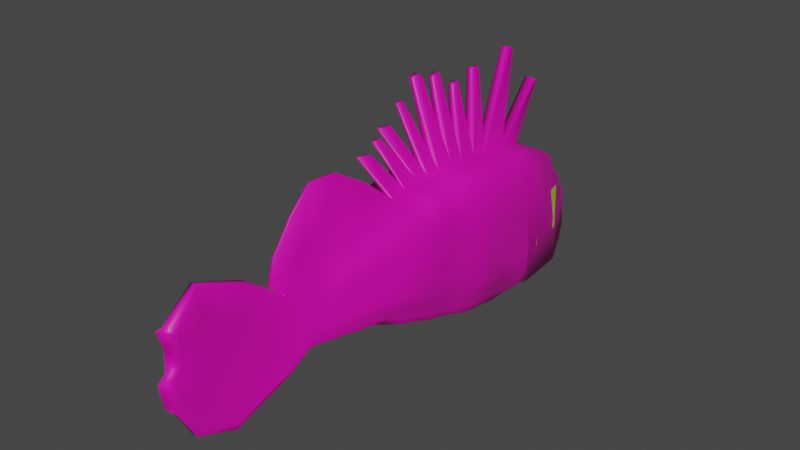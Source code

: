 # Source: Pez_leon.blend  (saved by Blender 3.6.13; exported with 4.5.12 LTS)
import bpy
from mathutils import Matrix  # noqa: F401  (used for matrix-valued properties, if any)

bpy.ops.wm.read_factory_settings(use_empty=True)
scene = bpy.context.scene
scene.name = 'Scene'

# ---- collections
col_collection = bpy.data.collections.new('Collection'); scene.collection.children.link(col_collection)
col_collection_001 = bpy.data.collections.new('Collection.001'); col_collection.children.link(col_collection_001)

# ---- materials (node trees are filled in below, after node groups)
mat_material = bpy.data.materials.new('Material')
mat_material.alpha_threshold = 0.0
mat_material.use_transparent_shadow = False
mat_material.roughness = 0.5
mat_material.line_color = (0.0, 0.0, 0.0, 1.0)
mat_material_003 = bpy.data.materials.new('Material.003')
mat_material_003.use_transparent_shadow = False

# ---- material node trees
mat_material.use_nodes = True; mat_material.node_tree.nodes.clear()
_N = mat_material.node_tree.nodes; _L = mat_material.node_tree.links
n0 = _N.new('ShaderNodeOutputMaterial'); n0.name = 'Material Output'; n0.location = (300, 300)
n1 = _N.new('ShaderNodeBsdfPrincipled'); n1.name = 'Principled BSDF'; n1.location = (10, 300)
n1.distribution = 'GGX'
n1.subsurface_method = 'RANDOM_WALK_SKIN'
n1.inputs[0].default_value = (0.8, 0.0, 0.4394, 1.0)
n1.inputs[3].default_value = 1.45
n1.inputs[27].default_value = (0.0, 0.0, 0.0, 1.0)
n1.inputs[28].default_value = 1.0
_L.new(n1.outputs[0], n0.inputs[0])
n0.is_active_output = True
mat_material_003.use_nodes = True; mat_material_003.node_tree.nodes.clear()
_N = mat_material_003.node_tree.nodes; _L = mat_material_003.node_tree.links
n0 = _N.new('ShaderNodeBsdfPrincipled'); n0.name = 'Principled BSDF'; n0.location = (10, 300)
n0.distribution = 'GGX'
n0.subsurface_method = 'RANDOM_WALK_SKIN'
n0.inputs[0].default_value = (0.3208, 0.8, 0.0, 1.0)
n0.inputs[3].default_value = 1.45
n0.inputs[27].default_value = (0.0, 0.0, 0.0, 1.0)
n0.inputs[28].default_value = 1.0
n1 = _N.new('ShaderNodeOutputMaterial'); n1.name = 'Material Output'; n1.location = (300, 300)
_L.new(n0.outputs[0], n1.inputs[0])
n1.is_active_output = True

# ---- world
world_world = bpy.data.worlds.new('World'); scene.world = world_world
world_world.use_nodes = True; world_world.node_tree.nodes.clear()
_N = world_world.node_tree.nodes; _L = world_world.node_tree.links
n0 = _N.new('ShaderNodeOutputWorld'); n0.name = 'World Output'; n0.location = (300, 300)
n1 = _N.new('ShaderNodeBackground'); n1.name = 'Background'; n1.location = (10, 300)
n1.inputs[0].default_value = (0.05088, 0.05088, 0.05088, 1.0)
_L.new(n1.outputs[0], n0.inputs[0])
n0.is_active_output = True
world_world.color = (0.05088, 0.05088, 0.05088)
world_world.use_sun_shadow = False
world_world.sun_shadow_jitter_overblur = 0.0

# ---- meshes
me_cube = bpy.data.meshes.new('Cube')
me_cube.from_pydata([(0.3979, 1.639, 0.07005), (0.3261, 1.479, -1.007), (0.4994, -0.04525, 0.2174), (0.3456, -0.3046, -0.5326), (0.5379, 0.5588, 0.2929), (0.5108, 0.3459, -0.7449), (0.4198, 1.29, -0.9237), (0.4697, 1.252, 0.2274), (0.328, 1.817, -0.1752), (0.2922, 1.902, -0.9827), (0.2202, 1.983, -0.3945), (0.08951, -1.061, -0.04124), (0.1101, -1.559, -0.7666), (0.2212, -0.9476, -0.4407), (0.2212, -0.6981, -0.0767), (0.05268, -1.841, -0.6688), (0.05268, -1.735, 0.3369), (0.1586, -1.113, -0.5847), (0.1586, -0.891, -0.05137), (0.07146, -1.341, 0.1735), (0.02629, -1.973, -0.4324), (0.09771, -1.931, 0.1014), (-6.462e-05, -2.029, -0.379), (-6.462e-05, -2.039, 0.165), (0.5771, -0.0716, 0.08561), (0.5829, -0.1299, -0.06895), (0.5791, -0.1881, -0.2235), (0.5444, -0.2464, -0.3781), (0.6586, 0.5162, 0.08765), (0.6851, 0.4736, -0.1176), (0.6813, 0.4311, -0.3229), (0.6266, 0.3885, -0.5282), (0.6595, 1.203, 0.008596), (0.6653, 1.154, -0.2102), (0.6615, 1.21, -0.5538), (0.6269, 1.22, -0.7332), (0.08951, -1.161, -0.1863), (0.1101, -1.26, -0.3314), (0.1101, -1.36, -0.4765), (0.1101, -1.459, -0.6216), (0.2212, -0.748, -0.1495), (0.2212, -0.7979, -0.2223), (0.2212, -0.8478, -0.2951), (0.2212, -0.8977, -0.3679), (0.05268, -1.701, 0.1282), (0.05268, -1.736, -0.07108), (0.05268, -1.771, -0.2703), (0.05268, -1.806, -0.4696), (0.1586, -0.9354, -0.158), (0.1586, -0.9797, -0.2647), (0.1586, -1.024, -0.3714), (0.1586, -1.068, -0.478), (0.079, -1.412, -0.005537), (0.079, -1.484, -0.1845), (0.079, -1.556, -0.3635), (0.079, -1.628, -0.5425), (0.06502, -1.888, 0.0297), (0.06502, -1.896, -0.1341), (0.06502, -1.957, -0.1871), (0.06502, -1.934, -0.3256), (-6.462e-05, -1.996, 0.0297), (-6.462e-05, -2.004, -0.1341), (-6.462e-05, -2.066, -0.1871), (-6.462e-05, -2.042, -0.3256), (0.08291, 2.194, -0.8074), (-6.462e-05, 1.941, -0.2221), (-6.462e-05, 2.075, -0.8951), (0.1875, 2.063, -0.8951), (0.2609, 1.921, -0.2221), (-6.462e-05, 1.479, -1.048), (-6.462e-05, -0.00866, 0.2305), (-6.462e-05, -0.3046, -0.6255), (-6.462e-05, 1.669, 0.07005), (-6.462e-05, 0.3459, -0.8378), (-6.462e-05, 0.5941, 0.298), (-6.462e-05, 1.424, 0.1866), (-6.462e-05, 1.008, -1.017), (-6.462e-05, 1.818, -0.1752), (-6.462e-05, 1.883, -0.9827), (-6.462e-05, -1.061, -0.04124), (-6.462e-05, -1.559, -0.7666), (-6.462e-05, -0.9476, -0.4407), (-6.462e-05, -1.735, 0.3369), (-6.462e-05, -1.841, -0.6688), (-6.462e-05, -1.113, -0.5847), (-6.462e-05, -1.341, 0.1735), (-6.462e-05, -1.931, 0.2045), (-6.462e-05, -1.973, -0.4324), (-6.462e-05, 2.016, -0.3945), (-6.462e-05, 2.267, -0.8074), (0.5353, 1.574, -0.4683), (0.3101, 1.875, -0.579), (0.1478, 2.094, -0.4255), (0.2242, 2.007, -0.5586), (-6.462e-05, 2.148, -0.4255), (0.01887, -0.7867, 0.6295), (0.02663, -0.5548, 0.6182), (0.01887, -0.9525, 0.4716), (-6.462e-05, -0.7867, 0.6295), (0.01887, -1.123, 0.2391), (-6.462e-05, -0.5548, 0.6182), (-6.462e-05, -1.123, 0.2391), (0.051, -0.9058, 0.2033), (0.03734, -1.167, 0.06245), (-6.462e-05, -1.167, 0.06245), (0.051, -0.7424, 0.2764), (-6.462e-05, -0.2681, 0.4451), (0.02022, -0.2681, 0.4451), (0.5175, 0.438, 0.2778), (0.4943, 0.3172, 0.2627), (0.5129, 0.1964, 0.2476), (0.4757, 0.07556, 0.2325), (0.4303, -0.1745, -0.5994), (0.4634, -0.04441, -0.632), (0.4992, 0.08569, -0.6759), (0.4924, 0.2158, -0.7085), (0.6109, 0.2615, -0.4982), (0.6071, 0.1345, -0.4681), (0.6071, 0.007575, -0.4381), (0.5809, -0.1194, -0.4081), (0.6456, 0.3072, -0.303), (0.6418, 0.1834, -0.2832), (0.6418, 0.05956, -0.2633), (0.6156, -0.06427, -0.2434), (0.6494, 0.3529, -0.1079), (0.6455, 0.2322, -0.09816), (0.6455, 0.1115, -0.08842), (0.6194, -0.009155, -0.07868), (0.6354, 0.3987, 0.08724), (0.6191, 0.2811, 0.08683), (0.6191, 0.1635, 0.08642), (0.5929, 0.04596, 0.08602), (-6.462e-05, 0.2158, -0.8014), (-6.462e-05, 0.08569, -0.7688), (-6.462e-05, -0.04441, -0.7248), (-6.462e-05, -0.1745, -0.6922), (-6.462e-05, 0.4645, 0.2829), (-6.462e-05, 0.3555, 0.2755), (-6.462e-05, 0.2512, 0.2826), (-6.462e-05, 0.1256, 0.2594), (0.4922, 1.113, 0.2405), (0.5135, 0.9746, 0.2536), (0.5026, 0.836, 0.2667), (0.5328, 0.6974, 0.2798), (0.5332, 0.4782, -0.7905), (0.5268, 0.6105, -0.821), (0.5109, 0.7429, -0.8438), (0.4555, 0.8752, -0.8895), (0.6348, 0.8965, -0.6108), (0.6564, 0.7892, -0.6), (0.6701, 0.6556, -0.5761), (0.6701, 0.5221, -0.5521), (0.6695, 1.062, -0.4932), (0.691, 0.8355, -0.3866), (0.7048, 0.7007, -0.3654), (0.7048, 0.5659, -0.3442), (0.6732, 1.018, -0.1917), (0.6948, 0.8819, -0.1732), (0.7085, 0.7458, -0.1547), (0.7085, 0.6097, -0.1362), (0.6674, 1.066, 0.02441), (0.689, 0.9282, 0.04022), (0.7027, 0.7909, 0.05603), (0.6821, 0.6536, 0.07184), (-6.462e-05, 1.245, 0.2108), (-6.462e-05, 1.019, 0.2511), (-6.462e-05, 0.8714, 0.2693), (-6.462e-05, 0.7179, 0.2849), (-6.462e-05, 0.8752, -0.9823), (-6.462e-05, 0.7429, -0.9367), (-6.462e-05, 0.6105, -0.9138), (-6.462e-05, 0.4782, -0.8834), (0.445, -0.2755, -0.4553), (0.5687, 0.3672, -0.6365), (0.5233, 1.255, -0.8285), (0.1101, -1.509, -0.6941), (0.2212, -0.9227, -0.4043), (0.05268, -1.823, -0.5692), (0.1586, -1.091, -0.5314), (0.079, -1.664, -0.632), (0.03914, -1.953, -0.379), (-6.462e-05, -2.036, -0.3523), (0.5517, 0.2387, -0.6033), (0.5532, 0.1101, -0.572), (0.5352, -0.01842, -0.535), (0.5056, -0.147, -0.5037), (0.5452, 0.8859, -0.7502), (0.5836, 0.766, -0.7219), (0.5985, 0.6331, -0.6985), (0.6016, 0.5001, -0.6713), (0.5618, -0.2172, -0.3008), (0.6539, 0.4098, -0.4256), (0.6442, 1.215, -0.6435), (0.1101, -1.41, -0.549), (0.2212, -0.8728, -0.3315), (0.05268, -1.788, -0.3699), (0.1586, -1.046, -0.4247), (0.079, -1.592, -0.453), (0.06502, -1.945, -0.2563), (-6.462e-05, -2.054, -0.2563), (0.6283, 0.2844, -0.4006), (0.6244, 0.159, -0.3756), (0.6244, 0.03357, -0.3507), (0.5983, -0.09183, -0.3257), (0.6522, 0.9794, -0.552), (0.6737, 0.8124, -0.4933), (0.6874, 0.6782, -0.4707), (0.6874, 0.544, -0.4481), (0.4954, -0.2607, -0.4162), (0.598, 0.378, -0.5817), (0.5758, 1.238, -0.7802), (0.1101, -1.484, -0.6574), (0.2212, -0.91, -0.3859), (0.05268, -1.814, -0.5187), (0.1586, -1.079, -0.5044), (0.079, -1.646, -0.5867), (0.05225, -1.943, -0.3519), (-6.462e-05, -2.039, -0.3388), (0.5817, 0.2502, -0.5501), (0.5805, 0.1225, -0.5194), (0.5716, -0.005251, -0.4859), (0.5438, -0.133, -0.4553), (0.5906, 0.8913, -0.6796), (0.6205, 0.7778, -0.6602), (0.6348, 0.6445, -0.6365), (0.6363, 0.5112, -0.611), (0.4702, -0.2681, -0.4358), (0.5833, 0.3726, -0.6091), (0.5495, 1.246, -0.8043), (0.1101, -1.497, -0.6757), (0.2212, -0.9164, -0.3951), (0.05268, -1.819, -0.5439), (0.1586, -1.085, -0.5179), (0.079, -1.655, -0.6093), (0.0457, -1.948, -0.3654), (-6.462e-05, -2.037, -0.3455), (0.5667, 0.2444, -0.5767), (0.5668, 0.1163, -0.5457), (0.5534, -0.01183, -0.5105), (0.5247, -0.14, -0.4795), (0.5679, 0.8886, -0.7149), (0.6021, 0.7719, -0.6911), (0.6166, 0.6388, -0.6675), (0.619, 0.5057, -0.6411), (0.3953, -0.29, -0.494), (0.5397, 0.3565, -0.6907), (0.4716, 1.272, -0.8761), (0.1101, -1.534, -0.7304), (0.2212, -0.9352, -0.4225), (0.05268, -1.832, -0.619), (0.1586, -1.102, -0.558), (0.079, -1.682, -0.6768), (0.0262, -1.963, -0.4057), (-6.462e-05, -2.032, -0.3657), (0.522, 0.2272, -0.6559), (0.5262, 0.0979, -0.624), (0.4993, -0.03141, -0.5835), (0.468, -0.1607, -0.5516), (0.5003, 0.8805, -0.8198), (0.5473, 0.7544, -0.7829), (0.5626, 0.6218, -0.7598), (0.5674, 0.4892, -0.7309), (0.1728, -0.3046, -0.579), (0.1989, 1.669, 0.07005), (0.1072, 0.5941, 0.298), (0.07908, 1.424, 0.1866), (0.164, 1.833, -0.1752), (0.05503, -1.559, -0.7666), (0.02223, -1.341, 0.1735), (-6.462e-05, -2.001, -0.4057), (0.1304, 1.946, -0.2221), (0.1101, 2.014, -0.3945), (0.09377, 2.069, -0.8951), (0.163, 1.479, -1.027), (0.06577, -0.00866, 0.2305), (0.2554, 0.3459, -0.7913), (0.2099, 1.149, -0.9702), (0.1461, 1.893, -0.9827), (0.04475, -1.061, -0.04124), (0.1106, -0.9476, -0.4407), (0.02634, -1.735, 0.3369), (0.07929, -1.113, -0.5847), (0.08091, -1.931, 0.165), (-6.462e-05, -1.985, 0.165), (0.04145, 2.216, -0.8074), (0.0739, 2.136, -0.4255), (-6.462e-05, -0.9525, 0.4716), (0.01867, -1.167, 0.06245), (0.09754, 0.4645, 0.2829), (0.08036, 0.3555, 0.2755), (0.06496, 0.2512, 0.2826), (0.03798, 0.1256, 0.2594), (0.2462, 0.2158, -0.7549), (0.2496, 0.08569, -0.7224), (0.2317, -0.04441, -0.6784), (0.2151, -0.1745, -0.6458), (0.07129, 1.245, 0.2108), (0.07781, 1.019, 0.2511), (0.09107, 0.8714, 0.2693), (0.1056, 0.7179, 0.2849), (0.2101, 0.8752, -0.9359), (0.2486, 0.7429, -0.8903), (0.2634, 0.6105, -0.8674), (0.2666, 0.4782, -0.837), (0.03068, -0.3398, 0.6459), (-6.462e-05, -0.3398, 0.6459), (-6.462e-05, -0.2246, 0.6285), (0.03702, -0.2246, 0.6285), (-6.462e-05, -0.1948, 0.7047), (-6.462e-05, -0.124, 0.7061), (0.04271, -0.1809, 0.7047), (0.03532, -0.127, 0.7084), (-6.462e-05, -0.03014, 0.7718), (0.04083, -0.03014, 0.7718), (0.02544, -0.1345, 0.7789), (-6.462e-05, -0.1345, 0.7789), (0.01858, 0.04887, 0.9015), (-6.462e-05, 0.1023, 0.9051), (-6.462e-05, 0.04887, 0.9015), (0.027, 0.1023, 0.9051), (-6.462e-05, 0.2032, 1.038), (-6.462e-05, 0.2737, 1.045), (0.05749, 0.2737, 1.045), (0.03972, 0.2032, 1.038), (-6.462e-05, 0.4154, 0.9866), (0.04329, 0.4154, 0.9866), (0.04175, 0.4754, 1.005), (-6.462e-05, 0.4754, 1.005), (-6.462e-05, 0.6396, 0.8719), (0.04685, 0.6396, 0.8719), (0.03612, 0.6922, 0.8832), (-6.462e-05, 0.6922, 0.8832), (0.03438, 0.9375, 0.925), (-6.462e-05, 0.9375, 0.925), (-6.462e-05, 0.856, 0.9338), (0.04764, 0.856, 0.9338), (-6.462e-05, 1.268, 0.9875), (0.04956, 1.268, 0.9875), (0.07578, 1.325, 0.9753), (-6.462e-05, 1.325, 0.9753), (-6.462e-05, 1.661, 0.6214), (-6.462e-05, 1.634, 0.6506), (0.07002, 1.661, 0.6214), (0.07998, 1.634, 0.6506)], [], [(281, 17, 12, 267), (295, 112, 3, 262), (131, 111, 2, 24), (163, 143, 4, 28), (303, 144, 5, 275), (273, 1, 6, 276), (1, 90, 0, 7, 32, 33, 34, 192, 35, 210, 228, 174, 246, 6), (263, 0, 8, 266), (52, 19, 16, 44), (48, 18, 11, 36), (24, 2, 14, 40), (44, 16, 21, 56), (12, 247, 251, 249, 15), (40, 14, 18, 48), (279, 13, 17, 281), (36, 11, 19, 52), (56, 21, 23, 60), (216, 59, 63, 217), (198, 58, 62, 199), (58, 57, 61, 62), (57, 56, 60, 61), (266, 8, 68, 270), (91, 9, 67, 93), (211, 39, 55, 215), (193, 38, 54, 197), (38, 37, 53, 54), (37, 36, 52, 53), (212, 43, 51, 214), (194, 42, 50, 196), (42, 41, 49, 50), (41, 40, 48, 49), (213, 47, 59, 216), (195, 46, 58, 198), (46, 45, 57, 58), (45, 44, 56, 57), (208, 27, 43, 212), (190, 26, 42, 194), (26, 25, 41, 42), (25, 24, 40, 41), (214, 51, 39, 211), (196, 50, 38, 193), (50, 49, 37, 38), (49, 48, 36, 37), (215, 55, 47, 213), (197, 54, 46, 195), (54, 53, 45, 46), (53, 52, 44, 45), (225, 151, 31, 209), (207, 155, 30, 191), (155, 159, 29, 30), (159, 163, 28, 29), (221, 119, 27, 208), (203, 123, 26, 190), (123, 127, 25, 26), (127, 131, 24, 25), (90, 1, 9, 91), (285, 271, 10, 92), (270, 68, 10, 271), (93, 67, 64, 92), (272, 66, 89, 284), (277, 78, 66, 272), (282, 86, 283), (280, 82, 86, 282), (278, 79, 85, 268), (268, 85, 82, 280), (103, 102, 97, 99), (273, 69, 78, 277), (263, 72, 75, 265), (68, 93, 92, 10), (284, 285, 92, 64), (0, 90, 91, 8), (8, 91, 93, 68), (287, 103, 99, 101), (102, 105, 95, 97), (105, 107, 96, 95), (14, 2, 107, 105), (274, 70, 106), (18, 14, 105, 102), (278, 11, 103, 287), (11, 18, 102, 103), (29, 28, 128, 124), (124, 128, 129, 125), (125, 129, 130, 126), (126, 130, 131, 127), (30, 29, 124, 120), (120, 124, 125, 121), (121, 125, 126, 122), (122, 126, 127, 123), (191, 30, 120, 200), (200, 120, 121, 201), (201, 121, 122, 202), (202, 122, 123, 203), (209, 31, 116, 218), (218, 116, 117, 219), (219, 117, 118, 220), (220, 118, 119, 221), (28, 4, 108, 128), (128, 108, 109, 129), (129, 109, 110, 130), (130, 110, 111, 131), (275, 5, 115, 292), (292, 115, 114, 293), (293, 114, 113, 294), (294, 113, 112, 295), (33, 32, 160, 156), (156, 160, 161, 157), (157, 161, 162, 158), (158, 162, 163, 159), (34, 33, 156, 152), (152, 156, 157, 153), (153, 157, 158, 154), (154, 158, 159, 155), (204, 152, 153, 205), (205, 153, 154, 206), (206, 154, 155, 207), (222, 148, 149, 223), (223, 149, 150, 224), (224, 150, 151, 225), (276, 6, 147, 300), (300, 147, 146, 301), (301, 146, 145, 302), (302, 145, 144, 303), (32, 7, 140, 160), (160, 140, 141, 161), (161, 141, 142, 162), (162, 142, 143, 163), (260, 188, 189, 261), (259, 187, 188, 260), (258, 186, 187, 259), (256, 184, 185, 257), (255, 183, 184, 256), (254, 182, 183, 255), (245, 173, 182, 254), (257, 185, 172, 244), (261, 189, 173, 245), (251, 179, 177, 249), (250, 178, 175, 247), (244, 172, 176, 248), (249, 177, 180, 252), (248, 176, 178, 250), (247, 175, 179, 251), (252, 180, 181, 253), (150, 206, 207, 151), (149, 205, 206, 150), (148, 204, 205, 149), (118, 202, 203, 119), (117, 201, 202, 118), (116, 200, 201, 117), (31, 191, 200, 116), (119, 203, 190, 27), (151, 207, 191, 31), (55, 197, 195, 47), (51, 196, 193, 39), (27, 190, 194, 43), (47, 195, 198, 59), (43, 194, 196, 51), (39, 193, 197, 55), (59, 198, 199, 63), (242, 224, 225, 243), (241, 223, 224, 242), (240, 222, 223, 241), (238, 220, 221, 239), (237, 219, 220, 238), (236, 218, 219, 237), (227, 209, 218, 236), (239, 221, 208, 226), (243, 225, 209, 227), (233, 215, 213, 231), (232, 214, 211, 229), (226, 208, 212, 230), (231, 213, 216, 234), (230, 212, 214, 232), (229, 211, 215, 233), (234, 216, 217, 235), (180, 234, 235, 181), (175, 229, 233, 179), (176, 230, 232, 178), (177, 231, 234, 180), (172, 226, 230, 176), (178, 232, 229, 175), (179, 233, 231, 177), (189, 243, 227, 173), (185, 239, 226, 172), (173, 227, 236, 182), (182, 236, 237, 183), (183, 237, 238, 184), (184, 238, 239, 185), (186, 240, 241, 187), (187, 241, 242, 188), (188, 242, 243, 189), (20, 252, 253, 22), (13, 248, 250, 17), (15, 249, 252, 20), (3, 244, 248, 13), (17, 250, 247, 12), (144, 261, 245, 5), (112, 257, 244, 3), (5, 245, 254, 115), (115, 254, 255, 114), (114, 255, 256, 113), (113, 256, 257, 112), (147, 258, 259, 146), (146, 259, 260, 145), (145, 260, 261, 144), (170, 302, 303, 171), (169, 301, 302, 170), (168, 300, 301, 169), (76, 276, 300, 168), (142, 298, 299, 143), (141, 297, 298, 142), (140, 296, 297, 141), (7, 265, 296, 140), (134, 294, 295, 135), (133, 293, 294, 134), (132, 292, 293, 133), (73, 275, 292, 132), (110, 290, 291, 111), (109, 289, 290, 110), (108, 288, 289, 109), (4, 264, 288, 108), (79, 278, 287, 104), (2, 274, 106, 107), (107, 106, 100, 96), (104, 287, 101), (97, 286, 101, 99), (96, 100, 98, 95), (95, 98, 286, 97), (89, 94, 285, 284), (111, 291, 274, 2), (143, 299, 264, 4), (0, 263, 265, 7), (1, 273, 277, 9), (19, 268, 280, 16), (11, 278, 268, 19), (16, 280, 282, 21), (21, 282, 283, 23), (9, 277, 272, 67), (67, 272, 284, 64), (65, 270, 271, 88), (94, 88, 271, 285), (77, 266, 270, 65), (81, 279, 281, 84), (72, 263, 266, 77), (69, 273, 276, 76), (171, 303, 275, 73), (135, 295, 262, 71), (84, 281, 267, 80), (274, 291, 307, 304), (291, 139, 306, 307), (70, 274, 304, 305), (291, 290, 311, 310), (290, 138, 309, 311), (139, 291, 310, 308), (138, 290, 314, 315), (290, 289, 313, 314), (289, 137, 312, 313), (137, 289, 316, 318), (288, 136, 317, 319), (289, 288, 319, 316), (288, 264, 322, 323), (136, 288, 323, 320), (264, 74, 321, 322), (299, 167, 327, 326), (264, 299, 326, 325), (74, 264, 325, 324), (298, 166, 331, 330), (299, 298, 330, 329), (167, 299, 329, 328), (298, 297, 332, 335), (166, 298, 335, 334), (297, 165, 333, 332), (296, 164, 339, 338), (297, 296, 338, 337), (165, 297, 337, 336), (296, 265, 342, 343), (164, 296, 343, 341), (265, 75, 340, 342), (147, 6, 246, 258), (246, 174, 186, 258), (174, 228, 240, 186), (228, 210, 222, 240), (210, 35, 148, 222), (35, 192, 204, 148), (152, 204, 192, 34), (339, 336, 337, 338), (342, 340, 341, 343), (332, 333, 334, 335), (331, 328, 329, 330), (327, 324, 325, 326), (322, 321, 320, 323), (316, 319, 317, 318), (314, 313, 312, 315), (310, 311, 309, 308), (304, 307, 306, 305), (20, 87, 83, 15), (269, 87, 20, 22), (267, 12, 15, 83, 80), (279, 81, 71, 262), (262, 3, 13, 279)])
me_cube.polygons.foreach_set('use_smooth', [True] * 299)
_uv = me_cube.uv_layers.new(name='UVMap')
_uv.uv.foreach_set('vector', [0.3125, 0.75, 0.375, 0.75, 0.375, 0.75, 0.3125, 0.75, 0.3125, 0.725, 0.375, 0.725, 0.375, 0.75, 0.3125, 0.75, 0.575, 0.725, 0.625, 0.725, 0.625, 0.75, 0.575, 0.75, 0.575, 0.6125, 0.625, 0.6125, 0.625, 0.625, 0.575, 0.625, 0.3125, 0.6125, 0.375, 0.6125, 0.375, 0.625, 0.3125, 0.625, 0.3125, 0.5, 0.375, 0.5, 0.375, 0.5625, 0.3125, 0.5625, 0.375, 0.5, 0.5, 0.5, 0.625, 0.5, 0.625, 0.5625, 0.575, 0.5625, 0.525, 0.5625, 0.475, 0.5625, 0.45, 0.5625, 0.425, 0.5625, 0.4127, 0.5625, 0.4063, 0.5625, 0.4, 0.5625, 0.3875, 0.5625, 0.375, 0.5625, 0.6875, 0.5, 0.625, 0.5, 0.625, 0.5, 0.6875, 0.5, 0.575, 0.75, 0.625, 0.75, 0.625, 0.75, 0.575, 0.75, 0.575, 0.75, 0.625, 0.75, 0.625, 0.75, 0.575, 0.75, 0.575, 0.75, 0.625, 0.75, 0.625, 0.75, 0.575, 0.75, 0.575, 0.75, 0.625, 0.75, 0.625, 0.75, 0.575, 0.75, 0.375, 0.75, 0.3875, 0.75, 0.3875, 0.75, 0.3875, 0.75, 0.0, 0.0, 0.575, 0.75, 0.625, 0.75, 0.625, 0.75, 0.575, 0.75, 0.3125, 0.75, 0.375, 0.75, 0.375, 0.75, 0.3125, 0.75, 0.575, 0.75, 0.625, 0.75, 0.625, 0.75, 0.575, 0.75, 0.575, 0.75, 0.625, 0.75, 0.625, 0.75, 0.575, 0.75, 0.4127, 0.75, 0.425, 0.75, 0.425, 0.75, 0.4127, 0.75, 0.45, 0.75, 0.475, 0.75, 0.475, 0.75, 0.45, 0.75, 0.475, 0.75, 0.525, 0.75, 0.525, 0.75, 0.475, 0.75, 0.525, 0.75, 0.575, 0.75, 0.575, 0.75, 0.525, 0.75, 0.6875, 0.5, 0.625, 0.5, 0.625, 0.5, 0.6875, 0.5, 0.5, 0.5, 0.375, 0.5, 0.375, 0.5, 0.5, 0.5, 0.4127, 0.75, 0.425, 0.75, 0.425, 0.75, 0.4127, 0.75, 0.45, 0.75, 0.475, 0.75, 0.475, 0.75, 0.45, 0.75, 0.475, 0.75, 0.525, 0.75, 0.525, 0.75, 0.475, 0.75, 0.525, 0.75, 0.575, 0.75, 0.575, 0.75, 0.525, 0.75, 0.4127, 0.75, 0.425, 0.75, 0.425, 0.75, 0.4127, 0.75, 0.45, 0.75, 0.475, 0.75, 0.475, 0.75, 0.45, 0.75, 0.475, 0.75, 0.525, 0.75, 0.525, 0.75, 0.475, 0.75, 0.525, 0.75, 0.575, 0.75, 0.575, 0.75, 0.525, 0.75, 0.4127, 0.75, 0.425, 0.75, 0.425, 0.75, 0.4127, 0.75, 0.45, 0.75, 0.475, 0.75, 0.475, 0.75, 0.45, 0.75, 0.475, 0.75, 0.525, 0.75, 0.525, 0.75, 0.475, 0.75, 0.525, 0.75, 0.575, 0.75, 0.575, 0.75, 0.525, 0.75, 0.4127, 0.75, 0.425, 0.75, 0.425, 0.75, 0.4127, 0.75, 0.45, 0.75, 0.475, 0.75, 0.475, 0.75, 0.45, 0.75, 0.475, 0.75, 0.525, 0.75, 0.525, 0.75, 0.475, 0.75, 0.525, 0.75, 0.575, 0.75, 0.575, 0.75, 0.525, 0.75, 0.4127, 0.75, 0.425, 0.75, 0.425, 0.75, 0.4127, 0.75, 0.45, 0.75, 0.475, 0.75, 0.475, 0.75, 0.45, 0.75, 0.475, 0.75, 0.525, 0.75, 0.525, 0.75, 0.475, 0.75, 0.525, 0.75, 0.575, 0.75, 0.575, 0.75, 0.525, 0.75, 0.4127, 0.75, 0.425, 0.75, 0.425, 0.75, 0.4127, 0.75, 0.45, 0.75, 0.475, 0.75, 0.475, 0.75, 0.45, 0.75, 0.475, 0.75, 0.525, 0.75, 0.525, 0.75, 0.475, 0.75, 0.525, 0.75, 0.575, 0.75, 0.575, 0.75, 0.525, 0.75, 0.4127, 0.6125, 0.425, 0.6125, 0.425, 0.625, 0.4127, 0.625, 0.45, 0.6125, 0.475, 0.6125, 0.475, 0.625, 0.45, 0.625, 0.475, 0.6125, 0.525, 0.6125, 0.525, 0.625, 0.475, 0.625, 0.525, 0.6125, 0.575, 0.6125, 0.575, 0.625, 0.525, 0.625, 0.4127, 0.725, 0.425, 0.725, 0.425, 0.75, 0.4127, 0.75, 0.45, 0.725, 0.475, 0.725, 0.475, 0.75, 0.45, 0.75, 0.475, 0.725, 0.525, 0.725, 0.525, 0.75, 0.475, 0.75, 0.525, 0.725, 0.575, 0.725, 0.575, 0.75, 0.525, 0.75, 0.5, 0.5, 0.375, 0.5, 0.375, 0.5, 0.5, 0.5, 0.5, 0.4375, 0.625, 0.4375, 0.625, 0.5, 0.5, 0.5, 0.6875, 0.5, 0.625, 0.5, 0.625, 0.5, 0.6875, 0.5, 0.5, 0.5, 0.375, 0.5, 0.375, 0.5, 0.5, 0.5, 0.3125, 0.5, 0.25, 0.5, 0.25, 0.5, 0.3125, 0.5, 0.3125, 0.5, 0.25, 0.5, 0.25, 0.5, 0.3125, 0.5, 0.6875, 0.75, 0.75, 0.75, 0.6875, 0.75, 0.6875, 0.75, 0.75, 0.75, 0.75, 0.75, 0.6875, 0.75, 0.6875, 0.75, 0.75, 0.75, 0.75, 0.75, 0.6875, 0.75, 0.6875, 0.75, 0.75, 0.75, 0.75, 0.75, 0.6875, 0.75, 0.625, 0.75, 0.625, 0.75, 0.625, 0.75, 0.625, 0.75, 0.3125, 0.5, 0.25, 0.5, 0.25, 0.5, 0.3125, 0.5, 0.6875, 0.5, 0.75, 0.5, 0.75, 0.5625, 0.6875, 0.5625, 0.625, 0.5, 0.5, 0.5, 0.5, 0.5, 0.625, 0.5, 0.375, 0.4375, 0.5, 0.4375, 0.5, 0.5, 0.375, 0.5, 0.625, 0.5, 0.5, 0.5, 0.5, 0.5, 0.625, 0.5, 0.625, 0.5, 0.5, 0.5, 0.5, 0.5, 0.625, 0.5, 0.6875, 0.75, 0.625, 0.75, 0.625, 0.75, 0.6875, 0.75, 0.625, 0.75, 0.625, 0.75, 0.625, 0.75, 0.625, 0.75, 0.625, 0.75, 0.625, 0.75, 0.625, 0.75, 0.625, 0.75, 0.625, 0.75, 0.625, 0.75, 0.625, 0.75, 0.625, 0.75, 0.6875, 0.75, 0.75, 0.75, 0.6875, 0.75, 0.625, 0.75, 0.625, 0.75, 0.625, 0.75, 0.625, 0.75, 0.6875, 0.75, 0.625, 0.75, 0.625, 0.75, 0.6875, 0.75, 0.625, 0.75, 0.625, 0.75, 0.625, 0.75, 0.625, 0.75, 0.525, 0.625, 0.575, 0.625, 0.575, 0.65, 0.525, 0.65, 0.525, 0.65, 0.575, 0.65, 0.575, 0.675, 0.525, 0.675, 0.525, 0.675, 0.575, 0.675, 0.575, 0.7, 0.525, 0.7, 0.525, 0.7, 0.575, 0.7, 0.575, 0.725, 0.525, 0.725, 0.475, 0.625, 0.525, 0.625, 0.525, 0.65, 0.475, 0.65, 0.475, 0.65, 0.525, 0.65, 0.525, 0.675, 0.475, 0.675, 0.475, 0.675, 0.525, 0.675, 0.525, 0.7, 0.475, 0.7, 0.475, 0.7, 0.525, 0.7, 0.525, 0.725, 0.475, 0.725, 0.45, 0.625, 0.475, 0.625, 0.475, 0.65, 0.45, 0.65, 0.45, 0.65, 0.475, 0.65, 0.475, 0.675, 0.45, 0.675, 0.45, 0.675, 0.475, 0.675, 0.475, 0.7, 0.45, 0.7, 0.45, 0.7, 0.475, 0.7, 0.475, 0.725, 0.45, 0.725, 0.4127, 0.625, 0.425, 0.625, 0.425, 0.65, 0.4127, 0.65, 0.4127, 0.65, 0.425, 0.65, 0.425, 0.675, 0.4127, 0.675, 0.4127, 0.675, 0.425, 0.675, 0.425, 0.7, 0.4127, 0.7, 0.4127, 0.7, 0.425, 0.7, 0.425, 0.725, 0.4127, 0.725, 0.575, 0.625, 0.625, 0.625, 0.625, 0.65, 0.575, 0.65, 0.575, 0.65, 0.625, 0.65, 0.625, 0.675, 0.575, 0.675, 0.575, 0.675, 0.625, 0.675, 0.625, 0.7, 0.575, 0.7, 0.575, 0.7, 0.625, 0.7, 0.625, 0.725, 0.575, 0.725, 0.3125, 0.625, 0.375, 0.625, 0.375, 0.65, 0.3125, 0.65, 0.3125, 0.65, 0.375, 0.65, 0.375, 0.675, 0.3125, 0.675, 0.3125, 0.675, 0.375, 0.675, 0.375, 0.7, 0.3125, 0.7, 0.3125, 0.7, 0.375, 0.7, 0.375, 0.725, 0.3125, 0.725, 0.525, 0.5625, 0.575, 0.5625, 0.575, 0.575, 0.525, 0.575, 0.525, 0.575, 0.575, 0.575, 0.575, 0.5875, 0.525, 0.5875, 0.525, 0.5875, 0.575, 0.5875, 0.575, 0.6, 0.525, 0.6, 0.525, 0.6, 0.575, 0.6, 0.575, 0.6125, 0.525, 0.6125, 0.475, 0.5625, 0.525, 0.5625, 0.525, 0.575, 0.475, 0.575, 0.475, 0.575, 0.525, 0.575, 0.525, 0.5875, 0.475, 0.5875, 0.475, 0.5875, 0.525, 0.5875, 0.525, 0.6, 0.475, 0.6, 0.475, 0.6, 0.525, 0.6, 0.525, 0.6125, 0.475, 0.6125, 0.45, 0.575, 0.475, 0.575, 0.475, 0.5875, 0.45, 0.5875, 0.45, 0.5875, 0.475, 0.5875, 0.475, 0.6, 0.45, 0.6, 0.45, 0.6, 0.475, 0.6, 0.475, 0.6125, 0.45, 0.6125, 0.4127, 0.575, 0.425, 0.575, 0.425, 0.5875, 0.4127, 0.5875, 0.4127, 0.5875, 0.425, 0.5875, 0.425, 0.6, 0.4127, 0.6, 0.4127, 0.6, 0.425, 0.6, 0.425, 0.6125, 0.4127, 0.6125, 0.3125, 0.5625, 0.375, 0.5625, 0.375, 0.575, 0.3125, 0.575, 0.3125, 0.575, 0.375, 0.575, 0.375, 0.5875, 0.3125, 0.5875, 0.3125, 0.5875, 0.375, 0.5875, 0.375, 0.6, 0.3125, 0.6, 0.3125, 0.6, 0.375, 0.6, 0.375, 0.6125, 0.3125, 0.6125, 0.575, 0.5625, 0.625, 0.5625, 0.625, 0.575, 0.575, 0.575, 0.575, 0.575, 0.625, 0.575, 0.625, 0.5875, 0.575, 0.5875, 0.575, 0.5875, 0.625, 0.5875, 0.625, 0.6, 0.575, 0.6, 0.575, 0.6, 0.625, 0.6, 0.625, 0.6125, 0.575, 0.6125, 0.3875, 0.6, 0.4, 0.6, 0.4, 0.6125, 0.3875, 0.6125, 0.3875, 0.5875, 0.4, 0.5875, 0.4, 0.6, 0.3875, 0.6, 0.3875, 0.575, 0.4, 0.575, 0.4, 0.5875, 0.3875, 0.5875, 0.3875, 0.7, 0.4, 0.7, 0.4, 0.725, 0.3875, 0.725, 0.3875, 0.675, 0.4, 0.675, 0.4, 0.7, 0.3875, 0.7, 0.3875, 0.65, 0.4, 0.65, 0.4, 0.675, 0.3875, 0.675, 0.3875, 0.625, 0.4, 0.625, 0.4, 0.65, 0.3875, 0.65, 0.3875, 0.725, 0.4, 0.725, 0.4, 0.75, 0.3875, 0.75, 0.3875, 0.6125, 0.4, 0.6125, 0.4, 0.625, 0.3875, 0.625, 0.3875, 0.75, 0.4, 0.75, 0.4, 0.75, 0.3875, 0.75, 0.3875, 0.75, 0.4, 0.75, 0.4, 0.75, 0.3875, 0.75, 0.3875, 0.75, 0.4, 0.75, 0.4, 0.75, 0.3875, 0.75, 0.3875, 0.75, 0.4, 0.75, 0.4, 0.75, 0.3875, 0.75, 0.3875, 0.75, 0.4, 0.75, 0.4, 0.75, 0.3875, 0.75, 0.3875, 0.75, 0.4, 0.75, 0.4, 0.75, 0.3875, 0.75, 0.3875, 0.75, 0.4, 0.75, 0.4, 0.75, 0.3875, 0.75, 0.425, 0.6, 0.45, 0.6, 0.45, 0.6125, 0.425, 0.6125, 0.425, 0.5875, 0.45, 0.5875, 0.45, 0.6, 0.425, 0.6, 0.425, 0.575, 0.45, 0.575, 0.45, 0.5875, 0.425, 0.5875, 0.425, 0.7, 0.45, 0.7, 0.45, 0.725, 0.425, 0.725, 0.425, 0.675, 0.45, 0.675, 0.45, 0.7, 0.425, 0.7, 0.425, 0.65, 0.45, 0.65, 0.45, 0.675, 0.425, 0.675, 0.425, 0.625, 0.45, 0.625, 0.45, 0.65, 0.425, 0.65, 0.425, 0.725, 0.45, 0.725, 0.45, 0.75, 0.425, 0.75, 0.425, 0.6125, 0.45, 0.6125, 0.45, 0.625, 0.425, 0.625, 0.425, 0.75, 0.45, 0.75, 0.45, 0.75, 0.425, 0.75, 0.425, 0.75, 0.45, 0.75, 0.45, 0.75, 0.425, 0.75, 0.425, 0.75, 0.45, 0.75, 0.45, 0.75, 0.425, 0.75, 0.425, 0.75, 0.45, 0.75, 0.45, 0.75, 0.425, 0.75, 0.425, 0.75, 0.45, 0.75, 0.45, 0.75, 0.425, 0.75, 0.425, 0.75, 0.45, 0.75, 0.45, 0.75, 0.425, 0.75, 0.425, 0.75, 0.45, 0.75, 0.45, 0.75, 0.425, 0.75, 0.4063, 0.6, 0.4127, 0.6, 0.4127, 0.6125, 0.4063, 0.6125, 0.4063, 0.5875, 0.4127, 0.5875, 0.4127, 0.6, 0.4063, 0.6, 0.4063, 0.575, 0.4127, 0.575, 0.4127, 0.5875, 0.4063, 0.5875, 0.4063, 0.7, 0.4127, 0.7, 0.4127, 0.725, 0.4063, 0.725, 0.4063, 0.675, 0.4127, 0.675, 0.4127, 0.7, 0.4063, 0.7, 0.4063, 0.65, 0.4127, 0.65, 0.4127, 0.675, 0.4063, 0.675, 0.4063, 0.625, 0.4127, 0.625, 0.4127, 0.65, 0.4063, 0.65, 0.4063, 0.725, 0.4127, 0.725, 0.4127, 0.75, 0.4063, 0.75, 0.4063, 0.6125, 0.4127, 0.6125, 0.4127, 0.625, 0.4063, 0.625, 0.4063, 0.75, 0.4127, 0.75, 0.4127, 0.75, 0.4063, 0.75, 0.4063, 0.75, 0.4127, 0.75, 0.4127, 0.75, 0.4063, 0.75, 0.4063, 0.75, 0.4127, 0.75, 0.4127, 0.75, 0.4063, 0.75, 0.4063, 0.75, 0.4127, 0.75, 0.4127, 0.75, 0.4063, 0.75, 0.4063, 0.75, 0.4127, 0.75, 0.4127, 0.75, 0.4063, 0.75, 0.4063, 0.75, 0.4127, 0.75, 0.4127, 0.75, 0.4063, 0.75, 0.4063, 0.75, 0.4127, 0.75, 0.4127, 0.75, 0.4063, 0.75, 0.4, 0.75, 0.4063, 0.75, 0.4063, 0.75, 0.4, 0.75, 0.4, 0.75, 0.4063, 0.75, 0.4063, 0.75, 0.4, 0.75, 0.4, 0.75, 0.4063, 0.75, 0.4063, 0.75, 0.4, 0.75, 0.4, 0.75, 0.4063, 0.75, 0.4063, 0.75, 0.4, 0.75, 0.4, 0.75, 0.4063, 0.75, 0.4063, 0.75, 0.4, 0.75, 0.4, 0.75, 0.4063, 0.75, 0.4063, 0.75, 0.4, 0.75, 0.4, 0.75, 0.4063, 0.75, 0.4063, 0.75, 0.4, 0.75, 0.4, 0.6125, 0.4063, 0.6125, 0.4063, 0.625, 0.4, 0.625, 0.4, 0.725, 0.4063, 0.725, 0.4063, 0.75, 0.4, 0.75, 0.4, 0.625, 0.4063, 0.625, 0.4063, 0.65, 0.4, 0.65, 0.4, 0.65, 0.4063, 0.65, 0.4063, 0.675, 0.4, 0.675, 0.4, 0.675, 0.4063, 0.675, 0.4063, 0.7, 0.4, 0.7, 0.4, 0.7, 0.4063, 0.7, 0.4063, 0.725, 0.4, 0.725, 0.4, 0.575, 0.4063, 0.575, 0.4063, 0.5875, 0.4, 0.5875, 0.4, 0.5875, 0.4063, 0.5875, 0.4063, 0.6, 0.4, 0.6, 0.4, 0.6, 0.4063, 0.6, 0.4063, 0.6125, 0.4, 0.6125, 0.375, 0.75, 0.3875, 0.75, 0.3875, 0.75, 0.375, 0.75, 0.375, 0.75, 0.3875, 0.75, 0.3875, 0.75, 0.375, 0.75, 0.375, 0.75, 0.3875, 0.75, 0.3875, 0.75, 0.375, 0.75, 0.375, 0.75, 0.3875, 0.75, 0.3875, 0.75, 0.375, 0.75, 0.375, 0.75, 0.3875, 0.75, 0.3875, 0.75, 0.375, 0.75, 0.375, 0.6125, 0.3875, 0.6125, 0.3875, 0.625, 0.375, 0.625, 0.375, 0.725, 0.3875, 0.725, 0.3875, 0.75, 0.375, 0.75, 0.375, 0.625, 0.3875, 0.625, 0.3875, 0.65, 0.375, 0.65, 0.375, 0.65, 0.3875, 0.65, 0.3875, 0.675, 0.375, 0.675, 0.375, 0.675, 0.3875, 0.675, 0.3875, 0.7, 0.375, 0.7, 0.375, 0.7, 0.3875, 0.7, 0.3875, 0.725, 0.375, 0.725, 0.375, 0.575, 0.3875, 0.575, 0.3875, 0.5875, 0.375, 0.5875, 0.375, 0.5875, 0.3875, 0.5875, 0.3875, 0.6, 0.375, 0.6, 0.375, 0.6, 0.3875, 0.6, 0.3875, 0.6125, 0.375, 0.6125, 0.25, 0.6, 0.3125, 0.6, 0.3125, 0.6125, 0.25, 0.6125, 0.25, 0.5875, 0.3125, 0.5875, 0.3125, 0.6, 0.25, 0.6, 0.25, 0.575, 0.3125, 0.575, 0.3125, 0.5875, 0.25, 0.5875, 0.25, 0.5625, 0.3125, 0.5625, 0.3125, 0.575, 0.25, 0.575, 0.625, 0.6, 0.6875, 0.6, 0.6875, 0.6125, 0.625, 0.6125, 0.625, 0.5875, 0.6875, 0.5875, 0.6875, 0.6, 0.625, 0.6, 0.625, 0.575, 0.6875, 0.575, 0.6875, 0.5875, 0.625, 0.5875, 0.625, 0.5625, 0.6875, 0.5625, 0.6875, 0.575, 0.625, 0.575, 0.25, 0.7, 0.3125, 0.7, 0.3125, 0.725, 0.25, 0.725, 0.25, 0.675, 0.3125, 0.675, 0.3125, 0.7, 0.25, 0.7, 0.25, 0.65, 0.3125, 0.65, 0.3125, 0.675, 0.25, 0.675, 0.25, 0.625, 0.3125, 0.625, 0.3125, 0.65, 0.25, 0.65, 0.625, 0.7, 0.6875, 0.7, 0.6875, 0.725, 0.625, 0.725, 0.625, 0.675, 0.6875, 0.675, 0.6875, 0.7, 0.625, 0.7, 0.625, 0.65, 0.6875, 0.65, 0.6875, 0.675, 0.625, 0.675, 0.625, 0.625, 0.6875, 0.625, 0.6875, 0.65, 0.625, 0.65, 0.75, 0.75, 0.6875, 0.75, 0.6875, 0.75, 0.75, 0.75, 0.625, 0.75, 0.6875, 0.75, 0.6875, 0.75, 0.625, 0.75, 0.625, 0.75, 0.6875, 0.75, 0.6875, 0.75, 0.625, 0.75, 0.75, 0.75, 0.6875, 0.75, 0.75, 0.75, 0.625, 0.75, 0.6875, 0.75, 0.6875, 0.75, 0.625, 0.75, 0.625, 0.75, 0.6875, 0.75, 0.6875, 0.75, 0.625, 0.75, 0.625, 0.75, 0.6875, 0.75, 0.6875, 0.75, 0.625, 0.75, 0.375, 0.375, 0.5, 0.375, 0.5, 0.4375, 0.375, 0.4375, 0.625, 0.725, 0.6875, 0.725, 0.6875, 0.75, 0.625, 0.75, 0.625, 0.6125, 0.6875, 0.6125, 0.6875, 0.625, 0.625, 0.625, 0.625, 0.5, 0.6875, 0.5, 0.6875, 0.5625, 0.625, 0.5625, 0.375, 0.5, 0.3125, 0.5, 0.3125, 0.5, 0.375, 0.5, 0.625, 0.75, 0.6875, 0.75, 0.6875, 0.75, 0.625, 0.75, 0.625, 0.75, 0.6875, 0.75, 0.6875, 0.75, 0.625, 0.75, 0.625, 0.75, 0.6875, 0.75, 0.6875, 0.75, 0.625, 0.75, 0.625, 0.75, 0.6875, 0.75, 0.6875, 0.75, 0.625, 0.75, 0.375, 0.5, 0.3125, 0.5, 0.3125, 0.5, 0.375, 0.5, 0.375, 0.5, 0.3125, 0.5, 0.3125, 0.5, 0.375, 0.5, 0.75, 0.5, 0.6875, 0.5, 0.6875, 0.5, 0.75, 0.5, 0.5, 0.375, 0.625, 0.375, 0.625, 0.4375, 0.5, 0.4375, 0.75, 0.5, 0.6875, 0.5, 0.6875, 0.5, 0.75, 0.5, 0.25, 0.75, 0.3125, 0.75, 0.3125, 0.75, 0.25, 0.75, 0.75, 0.5, 0.6875, 0.5, 0.6875, 0.5, 0.75, 0.5, 0.25, 0.5, 0.3125, 0.5, 0.3125, 0.5625, 0.25, 0.5625, 0.25, 0.6125, 0.3125, 0.6125, 0.3125, 0.625, 0.25, 0.625, 0.25, 0.725, 0.3125, 0.725, 0.3125, 0.75, 0.25, 0.75, 0.25, 0.75, 0.3125, 0.75, 0.3125, 0.75, 0.25, 0.75, 0.6875, 0.75, 0.6875, 0.725, 0.6875, 0.725, 0.6875, 0.75, 0.6875, 0.725, 0.75, 0.725, 0.75, 0.725, 0.6875, 0.725, 0.75, 0.75, 0.6875, 0.75, 0.6875, 0.75, 0.75, 0.75, 0.6875, 0.725, 0.6875, 0.7, 0.6875, 0.7, 0.6875, 0.725, 0.6875, 0.7, 0.75, 0.7, 0.75, 0.7, 0.6875, 0.7, 0.75, 0.725, 0.6875, 0.725, 0.6875, 0.725, 0.75, 0.725, 0.75, 0.7, 0.6875, 0.7, 0.6875, 0.7, 0.75, 0.7, 0.6875, 0.7, 0.6875, 0.675, 0.6875, 0.675, 0.6875, 0.7, 0.6875, 0.675, 0.75, 0.675, 0.75, 0.675, 0.6875, 0.675, 0.75, 0.675, 0.6875, 0.675, 0.6875, 0.675, 0.75, 0.675, 0.6875, 0.65, 0.75, 0.65, 0.75, 0.65, 0.6875, 0.65, 0.6875, 0.675, 0.6875, 0.65, 0.6875, 0.6627, 0.6875, 0.675, 0.6875, 0.65, 0.6875, 0.625, 0.6875, 0.625, 0.6875, 0.65, 0.75, 0.65, 0.6875, 0.65, 0.6875, 0.65, 0.75, 0.65, 0.6875, 0.625, 0.75, 0.625, 0.75, 0.625, 0.6875, 0.625, 0.6875, 0.6125, 0.75, 0.6125, 0.75, 0.6125, 0.6875, 0.6125, 0.6875, 0.625, 0.6875, 0.6125, 0.6875, 0.6125, 0.6875, 0.625, 0.75, 0.625, 0.6875, 0.625, 0.6875, 0.625, 0.75, 0.625, 0.6875, 0.6, 0.75, 0.6, 0.75, 0.6, 0.6875, 0.6, 0.6875, 0.6125, 0.6875, 0.6, 0.6875, 0.6, 0.6875, 0.6125, 0.75, 0.6125, 0.6875, 0.6125, 0.6875, 0.6125, 0.75, 0.6125, 0.6875, 0.6, 0.6875, 0.5875, 0.6875, 0.5875, 0.6875, 0.6, 0.75, 0.6, 0.6875, 0.6, 0.6875, 0.6, 0.75, 0.6, 0.6875, 0.5875, 0.75, 0.5875, 0.75, 0.5875, 0.6875, 0.5875, 0.6875, 0.575, 0.75, 0.575, 0.75, 0.575, 0.6875, 0.575, 0.6875, 0.5875, 0.6875, 0.575, 0.6875, 0.575, 0.6875, 0.5875, 0.75, 0.5875, 0.6875, 0.5875, 0.6875, 0.5875, 0.75, 0.5875, 0.6875, 0.575, 0.6875, 0.5625, 0.6875, 0.5625, 0.6875, 0.575, 0.75, 0.575, 0.6875, 0.575, 0.6875, 0.575, 0.75, 0.575, 0.6875, 0.5625, 0.75, 0.5625, 0.75, 0.5625, 0.6875, 0.5625, 0.375, 0.575, 0.375, 0.5625, 0.3875, 0.5625, 0.3875, 0.575, 0.3875, 0.5625, 0.4, 0.5625, 0.4, 0.575, 0.3875, 0.575, 0.4, 0.5625, 0.4063, 0.5625, 0.4063, 0.575, 0.4, 0.575, 0.4063, 0.5625, 0.4127, 0.5625, 0.4127, 0.575, 0.4063, 0.575, 0.4127, 0.5625, 0.425, 0.5625, 0.425, 0.575, 0.4127, 0.575, 0.425, 0.5625, 0.45, 0.5625, 0.45, 0.575, 0.425, 0.575, 0.475, 0.575, 0.45, 0.575, 0.45, 0.5625, 0.475, 0.5625, 0.75, 0.575, 0.75, 0.5875, 0.6875, 0.5875, 0.6875, 0.575, 0.6875, 0.5625, 0.75, 0.5625, 0.75, 0.575, 0.6875, 0.575, 0.6875, 0.5875, 0.75, 0.5875, 0.75, 0.6, 0.6875, 0.6, 0.75, 0.6, 0.75, 0.6125, 0.6875, 0.6125, 0.6875, 0.6, 0.75, 0.6125, 0.75, 0.625, 0.6875, 0.625, 0.6875, 0.6125, 0.6875, 0.625, 0.75, 0.625, 0.75, 0.65, 0.6875, 0.65, 0.6875, 0.675, 0.6875, 0.6627, 0.75, 0.65, 0.75, 0.675, 0.6875, 0.7, 0.6875, 0.675, 0.75, 0.675, 0.75, 0.7, 0.6875, 0.725, 0.6875, 0.7, 0.75, 0.7, 0.75, 0.725, 0.6875, 0.75, 0.6875, 0.725, 0.75, 0.725, 0.75, 0.75, 0.375, 0.75, 0.0, 0.0, 0.0, 0.0, 0.375, 0.75, 0.0, 0.0, 0.0, 0.0, 0.375, 0.75, 0.375, 0.75, 0.3125, 0.75, 0.375, 0.75, 0.375, 0.75, 0.0, 0.0, 0.25, 0.75, 0.3125, 0.75, 0.25, 0.75, 0.25, 0.75, 0.3125, 0.75, 0.3125, 0.75, 0.375, 0.75, 0.375, 0.75, 0.3125, 0.75])
me_cube.materials.append(mat_material)
me_cube.use_mirror_vertex_groups = False
me_cube.update()
me_plane_001 = bpy.data.meshes.new('Plane.001')
me_plane_001.from_pydata([(1.47, 7.943, 1.396), (3.47, 7.943, 1.425), (1.47, 9.943, 0.984), (3.47, 9.943, 1.039)], [], [(0, 1, 3, 2)])
_uv = me_plane_001.uv_layers.new(name='UVMap')
_uv.uv.foreach_set('vector', [0.0, 0.0, 0.5152, 0.0, 0.5152, 1.0, 0.0, 1.0])
me_plane_001.materials.append(mat_material_003)
me_plane_001.update()
arm_armature = bpy.data.armatures.new('Armature')  # bones are not reproduced

# ---- objects
ob_cube = bpy.data.objects.new('Cube', me_cube)
ob_plane = bpy.data.objects.new('Plane', me_plane_001)
ob_armature = bpy.data.objects.new('Armature', arm_armature)

# ---- transforms, parenting, visibility, modifiers, constraints
ob_cube.parent = ob_armature
ob_cube.matrix_parent_inverse = Matrix(((1.0, -0.0, 0.0, -0.0), (-0.0, 1.0, -0.0, 0.0), (0.0, -0.0, 1.0, -0.5141), (-0.0, 0.0, -0.0, 1.0)))
ob_cube.location = (0.0, 0.0, 0.5743)
ob_cube.scale = (0.5284, 1.0, 1.0)
ob_cube.lock_rotations_4d = False
ob_cube.empty_display_type = 'ARROWS'
ob_cube.lineart.crease_threshold = 0.0
_vg = ob_cube.vertex_groups.new(name='Bone.001')
for _i, _w in zip([2, 3, 4, 5, 6, 7, 13, 14, 24, 25, 26, 27, 28, 29, 30, 31, 32, 33, 34, 35, 40, 41, 42, 43, 70, 71, 73, 74, 75, 76, 81, 95, 96, 97, 98, 99, 100, 101, 102, 105, 106, 107, 108, 109, 110, 111, 112, 113, 114, 115, 116, 117, 118, 119, 120, 121, 122, 123, 124, 125, 126, 127, 128, 129, 130, 131, 132, 133, 134, 135, 136, 137, 138, 139, 140, 141, 142, 143, 144, 145, 146, 147, 148, 149, 150, 151, 152, 153, 154, 155, 156, 157, 158, 159, 160, 161, 162, 163, 164, 165, 166, 167, 168, 169, 170, 171, 172, 173, 174, 176, 182, 183, 184, 185, 186, 187, 188, 189, 190, 191, 192, 194, 200, 201, 202, 203, 204, 205, 206, 207, 208, 209, 210, 212, 218, 219, 220, 221, 222, 223, 224, 225, 226, 227, 228, 230, 236, 237, 238, 239, 240, 241, 242, 243, 244, 245, 246, 248, 254, 255, 256, 257, 258, 259, 260, 261, 262, 263, 264, 265, 274, 275, 276, 279, 286, 288, 289, 290, 291, 292, 293, 294, 295, 296, 297, 298, 299, 300, 301, 302, 303, 304, 305, 306, 307, 308, 309, 310, 311, 312, 313, 314, 315, 316, 317, 318, 319, 320, 321, 322, 323, 324, 325, 326, 327, 328, 329, 330, 331, 332, 333, 335, 340, 341, 342, 343], [0.8957, 0.8103, 0.6982, 0.7146, 0.02806, 0.05457, 0.07361, 0.08596, 0.9044, 0.8911, 0.8769, 0.849, 0.7436, 0.8042, 0.7991, 0.7593, 0.06649, 0.05825, 0.05538, 0.0546, 0.05878, 0.04497, 0.06049, 0.07414, 0.8688, 0.7894, 0.6652, 0.543, 0.05001, 0.09278, 0.1066, 0.2005, 0.281, 0.1296, 0.2008, 0.05078, 0.2635, 0.03029, 0.07772, 0.1838, 0.8122, 0.6527, 0.816, 0.8743, 0.9058, 0.9211, 0.8926, 0.8939, 0.8665, 0.809, 0.8494, 0.9002, 0.9229, 0.9212, 0.8827, 0.9253, 0.943, 0.9407, 0.8867, 0.928, 0.9457, 0.9457, 0.8489, 0.9035, 0.9299, 0.9371, 0.7684, 0.8333, 0.8676, 0.8723, 0.8935, 0.8552, 0.8396, 0.881, 0.1213, 0.1995, 0.3184, 0.5082, 0.5739, 0.3808, 0.2499, 0.1397, 0.1226, 0.2218, 0.3701, 0.6088, 0.08095, 0.1702, 0.3364, 0.6378, 0.08888, 0.1616, 0.3155, 0.6373, 0.1099, 0.1788, 0.3022, 0.5283, 0.06453, 0.1932, 0.4057, 0.4888, 0.1715, 0.2547, 0.3683, 0.5146, 0.8273, 0.7345, 0.05003, 0.07509, 0.8271, 0.8818, 0.9074, 0.9058, 0.1336, 0.2411, 0.3801, 0.5897, 0.8622, 0.7786, 0.05615, 0.06918, 0.866, 0.913, 0.9332, 0.9311, 0.09904, 0.1962, 0.3563, 0.6225, 0.8391, 0.7474, 0.05298, 0.07523, 0.8388, 0.8916, 0.9157, 0.9143, 0.1299, 0.2324, 0.3757, 0.5999, 0.8332, 0.7409, 0.05236, 0.07529, 0.8329, 0.8867, 0.9115, 0.91, 0.1318, 0.2369, 0.3781, 0.5947, 0.8182, 0.7251, 0.04527, 0.07428, 0.8187, 0.8747, 0.9011, 0.8996, 0.1362, 0.2467, 0.3822, 0.5825, 0.8061, 0.0004363, 0.6746, 0.05589, 0.887, 0.6941, 0.06444, 0.08527, 0.1451, 0.8707, 0.8541, 0.8602, 0.8915, 0.7903, 0.8506, 0.8809, 0.8821, 0.09531, 0.23, 0.4194, 0.5367, 0.1539, 0.2507, 0.3732, 0.5534, 0.8462, 0.8372, 0.8614, 0.8622, 0.7559, 0.8059, 0.7908, 0.809, 0.8823, 0.8823, 0.8959, 0.92, 0.9792, 0.9645, 1.021, 0.9593, 0.05111, 0.2735, 0.303, 0.2425, 0.3282, 0.3801, 0.408, 0.3983, 0.3597, 0.3905, 0.397, 0.3935, 0.13, 0.1207, 0.1044, 0.0379, 0.03284, 0.03864, 0.04032]): _vg.add([_i], _w, 'REPLACE')
_vg = ob_cube.vertex_groups.new(name='Bone.002')
for _i, _w in zip([0, 1, 4, 5, 6, 7, 8, 9, 10, 28, 29, 30, 31, 32, 33, 34, 35, 64, 65, 66, 67, 68, 69, 70, 72, 73, 74, 75, 76, 77, 78, 88, 89, 90, 91, 92, 93, 94, 108, 109, 110, 111, 112, 113, 114, 115, 116, 117, 118, 119, 120, 121, 122, 124, 125, 126, 128, 129, 130, 131, 132, 133, 134, 135, 136, 137, 138, 139, 140, 141, 142, 143, 144, 145, 146, 147, 148, 149, 150, 151, 152, 153, 154, 155, 156, 157, 158, 159, 160, 161, 162, 163, 164, 165, 166, 167, 168, 169, 170, 171, 173, 174, 182, 183, 184, 185, 186, 187, 188, 189, 191, 192, 200, 201, 202, 204, 205, 206, 207, 209, 210, 218, 219, 220, 221, 222, 223, 224, 225, 227, 228, 236, 237, 238, 239, 240, 241, 242, 243, 245, 246, 254, 255, 256, 257, 258, 259, 260, 261, 263, 264, 265, 266, 270, 271, 272, 273, 274, 275, 276, 277, 284, 285, 288, 289, 290, 291, 292, 293, 294, 295, 296, 297, 298, 299, 300, 301, 302, 303, 308, 309, 310, 311, 312, 313, 314, 315, 320, 321, 322, 323, 324, 325, 326, 327, 328, 329, 330, 331, 332, 333, 334, 335, 336, 337, 338, 339, 340, 341, 342, 343], [0.9793, 0.9894, 0.2966, 0.2747, 0.9605, 0.9452, 0.9911, 0.9982, 0.997, 0.2521, 0.1922, 0.1964, 0.2333, 0.9332, 0.9414, 0.9442, 0.9449, 0.9994, 0.9938, 0.9993, 0.9993, 0.9947, 0.9909, 0.01128, 0.9749, 0.322, 0.4565, 0.9498, 0.9061, 0.9884, 0.9982, 0.9972, 0.9995, 0.9954, 0.9991, 0.999, 0.9995, 0.999, 0.1747, 0.1118, 0.07231, 0.03027, 0.02177, 0.06386, 0.1075, 0.1743, 0.139, 0.08112, 0.04233, 0.0002377, 0.1099, 0.06216, 0.02015, 0.1071, 0.06134, 0.02076, 0.1439, 0.08456, 0.05002, 0.007735, 0.2119, 0.1359, 0.08371, 0.0474, 0.08096, 0.1229, 0.1501, 0.01819, 0.8782, 0.7997, 0.6801, 0.4893, 0.4192, 0.6146, 0.7471, 0.8587, 0.8763, 0.7764, 0.627, 0.3865, 0.9185, 0.8288, 0.662, 0.3595, 0.9107, 0.8377, 0.6833, 0.3606, 0.8896, 0.8205, 0.6966, 0.4697, 0.9353, 0.8062, 0.5929, 0.5096, 0.8263, 0.7418, 0.6263, 0.477, 0.2562, 0.9495, 0.1584, 0.09533, 0.05536, 0.01102, 0.865, 0.7564, 0.616, 0.4043, 0.2155, 0.9434, 0.1245, 0.07142, 0.03065, 0.9002, 0.8025, 0.6414, 0.3738, 0.2443, 0.9465, 0.1482, 0.08775, 0.05035, 0.004997, 0.8688, 0.7654, 0.6209, 0.3949, 0.2503, 0.9471, 0.1534, 0.09157, 0.05284, 0.007971, 0.8669, 0.7608, 0.6183, 0.3997, 0.2649, 0.9519, 0.1658, 0.1009, 0.05921, 0.0158, 0.8623, 0.7506, 0.6136, 0.411, 0.9747, 0.3178, 0.9439, 0.989, 0.9938, 0.9972, 0.9993, 0.9901, 0.01059, 0.294, 0.9348, 0.9982, 0.9995, 0.999, 0.1089, 0.1259, 0.1124, 0.02325, 0.1913, 0.1207, 0.0731, 0.03376, 0.9044, 0.7692, 0.5789, 0.4599, 0.8442, 0.746, 0.6217, 0.4388, 0.3321, 0.2174, 0.2485, 0.2115, 0.08871, 0.08892, 0.0727, 0.02894, 0.9778, 0.7414, 0.7102, 0.7739, 0.676, 0.6231, 0.594, 0.604, 0.64, 0.6088, 0.6021, 0.6056, 0.8699, 0.8793, 0.9805, 0.8956, 1.072, 1.021, 1.008, 1.015, 0.956, 0.9585, 0.9556, 0.9547]): _vg.add([_i], _w, 'REPLACE')
_vg = ob_cube.vertex_groups.new(name='Bone.003')
for _i, _w in zip([2, 3, 11, 12, 13, 14, 15, 16, 17, 18, 19, 20, 21, 22, 23, 24, 25, 26, 27, 36, 37, 38, 39, 40, 41, 42, 43, 44, 45, 46, 47, 48, 49, 50, 51, 52, 53, 54, 55, 56, 57, 58, 59, 60, 61, 62, 63, 70, 71, 79, 80, 81, 82, 83, 84, 85, 86, 87, 95, 96, 97, 98, 99, 100, 101, 102, 103, 104, 105, 106, 107, 111, 112, 113, 114, 118, 119, 123, 127, 131, 133, 134, 135, 136, 139, 172, 175, 176, 177, 178, 179, 180, 181, 184, 185, 190, 193, 194, 195, 196, 197, 198, 199, 202, 203, 208, 211, 212, 213, 214, 215, 216, 217, 220, 221, 226, 229, 230, 231, 232, 233, 234, 235, 238, 239, 244, 247, 248, 249, 250, 251, 252, 253, 256, 257, 262, 267, 268, 269, 274, 278, 279, 280, 281, 282, 283, 286, 287, 290, 291, 293, 294, 295, 304, 305, 306, 307, 312, 313, 314, 315, 316, 317, 318, 319], [0.08871, 0.1784, 0.9956, 1.004, 0.9251, 0.913, 1.004, 0.9997, 0.9801, 0.9846, 0.9987, 1.001, 0.9999, 1.001, 1.0, 0.08596, 0.1022, 0.1167, 0.1426, 0.9997, 0.997, 0.9949, 0.9971, 0.9407, 0.9521, 0.9387, 0.9247, 0.9998, 1.0, 1.0, 1.001, 0.9962, 0.9897, 0.9816, 0.9778, 0.9996, 0.9999, 0.9995, 1.001, 1.0, 1.0, 1.0, 1.001, 1.0, 1.0, 1.0, 1.0, 0.1006, 0.1962, 0.9946, 1.007, 0.8915, 0.9997, 1.004, 0.977, 0.9985, 0.9999, 1.002, 0.7974, 0.7174, 0.8689, 0.7971, 0.9486, 0.7357, 0.9593, 0.9212, 0.9788, 0.9846, 0.8135, 0.1663, 0.334, 0.02752, 0.07147, 0.03443, 0.002076, 0.01189, 0.05368, 0.03022, 0.01873, 0.01816, 0.01144, 0.04739, 0.079, 0.001122, 0.08488, 0.1628, 1.0, 0.9236, 1.002, 0.9785, 1.003, 1.001, 1.001, 0.02456, 0.0637, 0.1305, 0.9955, 0.9298, 1.001, 0.9786, 0.9999, 1.0, 1.0, 0.002908, 0.04398, 0.1519, 0.9985, 0.9235, 1.002, 0.978, 1.002, 1.001, 1.001, 0.01784, 0.05825, 0.1573, 0.9994, 0.9235, 1.002, 0.9782, 1.002, 1.001, 1.001, 0.02124, 0.06101, 0.1712, 1.002, 0.9244, 1.003, 0.9792, 1.003, 1.001, 1.001, 0.02936, 0.06754, 0.1807, 1.003, 0.9985, 1.001, 0.08269, 0.9947, 0.9132, 0.9997, 0.9787, 0.9999, 1.0, 0.8533, 0.9851, 0.004862, 0.07192, 0.007393, 0.04194, 0.07605, 0.1508, 0.1704, 0.1213, 0.1208, 0.007917, 0.007587, 0.01289, 0.03113, 0.0299, 0.0253, 0.04207, 0.02326]): _vg.add([_i], _w, 'REPLACE')
_m = ob_cube.modifiers.new('Mirror', 'MIRROR')
_m.merge_threshold = 0.002
_m = ob_cube.modifiers.new('Subdivision', 'SUBSURF')
_m.render_levels = 0
_m = ob_cube.modifiers.new('Armature', 'ARMATURE')
_m.object = ob_armature
ob_plane.parent = ob_armature
ob_plane.matrix_parent_inverse = Matrix(((1.0, -0.0, 0.0, -0.0), (-0.0, 1.0, -0.0, 0.0), (0.0, -0.0, 1.0, -0.5141), (-0.0, 0.0, -0.0, 1.0)))
ob_plane.location = (2.98e-08, 1.192e-07, 0.5743)
ob_plane.rotation_euler = (-0.0, 1.571, 0.0)
ob_plane.scale = (0.1838, 0.1838, 0.1838)
_vg = ob_plane.vertex_groups.new(name='Bone.001')
_vg = ob_plane.vertex_groups.new(name='Bone.002')
_vg.add([0, 1, 2, 3], 1.0, 'REPLACE')
_vg = ob_plane.vertex_groups.new(name='Bone.003')
_m = ob_plane.modifiers.new('Mirror', 'MIRROR')
_m.mirror_object = ob_cube
_m = ob_plane.modifiers.new('Armature', 'ARMATURE')
_m.object = ob_armature
ob_armature.location = (0.0, 0.0, 0.5141)
ob_armature.show_in_front = True

# ---- collection membership
col_collection.objects.link(ob_cube)
col_collection.objects.link(ob_plane)
col_collection_001.objects.link(ob_armature)

# ---- scene / render settings (as saved in the file)
scene.frame_start = 1; scene.frame_end = 250; scene.frame_set(0)
scene.render.engine = 'BLENDER_EEVEE_NEXT'
scene.cycles.sampling_pattern = 'TABULATED_SOBOL'
scene.view_settings.view_transform = 'Filmic'
bpy.context.view_layer.update()

# ---- added for rendering (the .blend has no active camera and no usable light): camera, sun
cam_auto = bpy.data.cameras.new('AutoCamera')
cam_auto.lens = 50.0
cam_auto.sensor_width = 36.0
cam_auto.clip_end = 1000.0
ob_auto_camera = bpy.data.objects.new('AutoCamera', cam_auto)
scene.collection.objects.link(ob_auto_camera)
ob_auto_camera.location = (4.39346, -5.18167, 4.08175)
ob_auto_camera.rotation_euler = (1.09748, -7.21219e-08, 0.694738)
scene.camera = ob_auto_camera
light_auto_sun = bpy.data.lights.new('AutoSun', 'SUN')
light_auto_sun.energy = 3.0
light_auto_sun.angle = 0.0523599
ob_auto_sun = bpy.data.objects.new('AutoSun', light_auto_sun)
scene.collection.objects.link(ob_auto_sun)
ob_auto_sun.rotation_euler = (0.872665, 0.174533, 0.523599)
bpy.context.view_layer.update()
